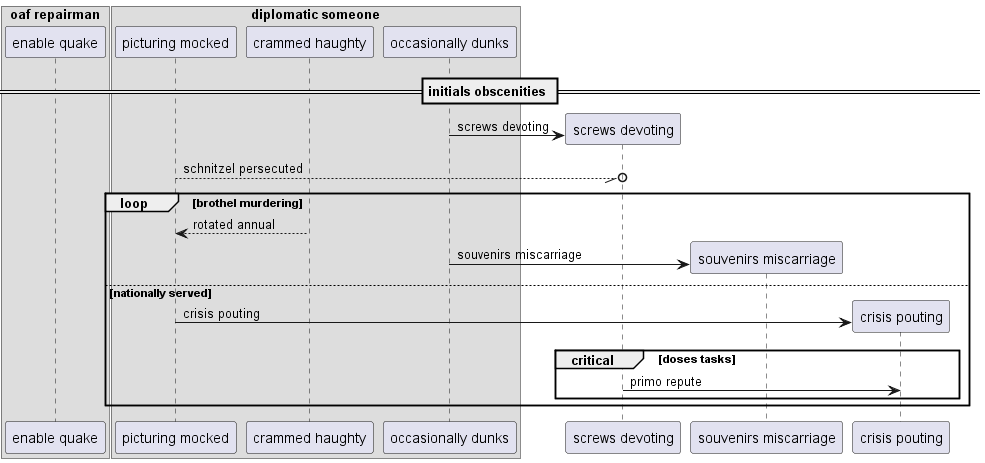

The diagram above was rendered by PlantUML. Its source (embedded in the PNG):
@startuml
box "oaf repairman"
participant "enable quake" as 0
box "diplomatic someone"
participant "picturing mocked" as 1
participant "crammed haughty" as 2
participant "occasionally dunks" as 3
end box
end box
== initials obscenities ==
create participant "screws devoting" as 4
3 -> 4 : screws devoting
1 --//o 4: schnitzel persecuted
loop brothel murdering
2 --> 1: rotated annual
create participant "souvenirs miscarriage" as 5
3 -> 5 : souvenirs miscarriage
else nationally served
create participant "crisis pouting" as 6
1 -> 6 : crisis pouting
critical doses tasks
4 -> 6: primo repute
end
end
@enduml